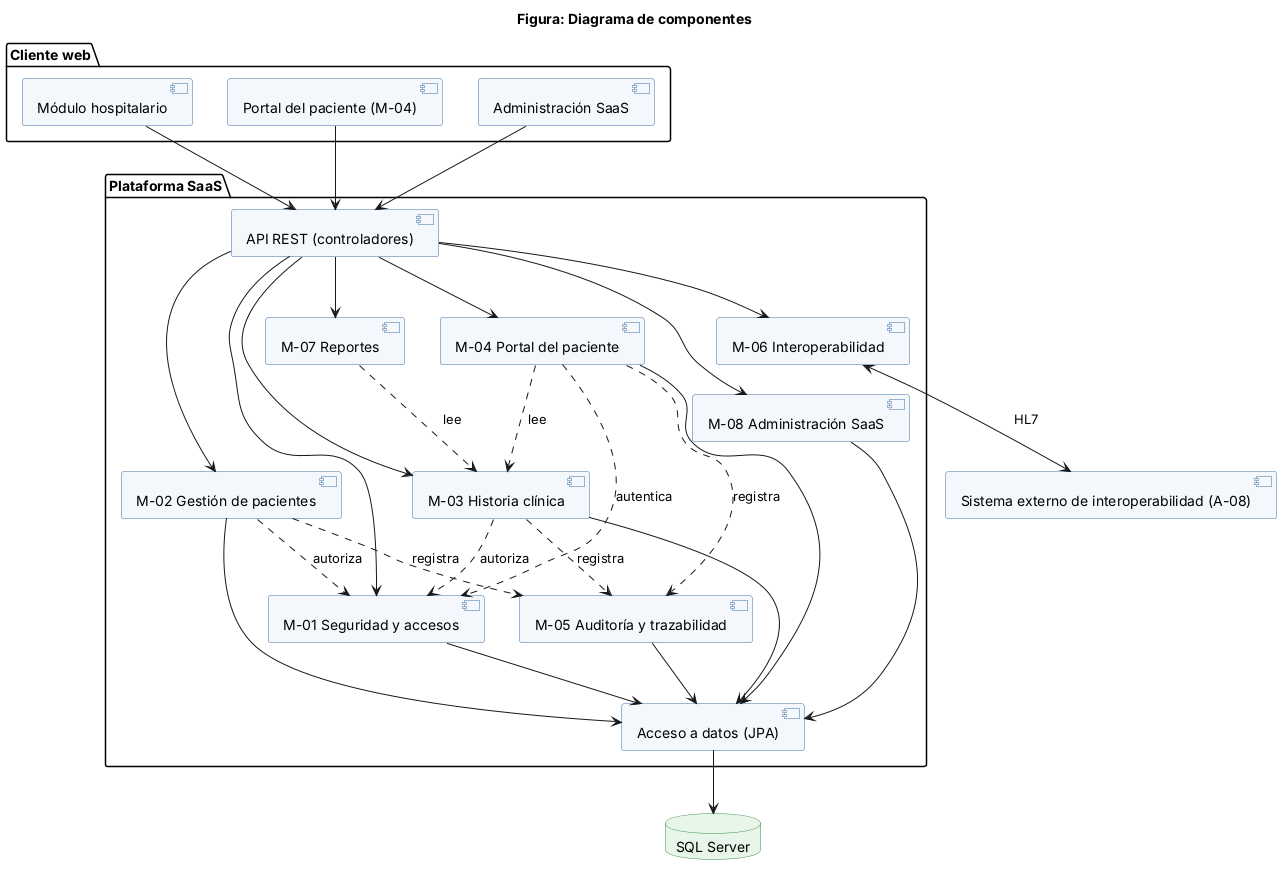

The diagram above was rendered by PlantUML. Its source (embedded in the PNG):
@startuml
title Figura: Diagrama de componentes
skinparam shadowing false
skinparam component {
  BackgroundColor #F4F8FC
  BorderColor #3B6EA5
}
skinparam database {
  BackgroundColor #E8F5E9
  BorderColor #3C8D4B
}

package "Cliente web" {
  [Módulo hospitalario] as WH
  [Portal del paciente (M-04)] as WP
  [Administración SaaS] as WA
}
package "Plataforma SaaS" {
  [API REST (controladores)] as API
  [M-01 Seguridad y accesos] as M1
  [M-02 Gestión de pacientes] as M2
  [M-03 Historia clínica] as M3
  [M-04 Portal del paciente] as M4
  [M-05 Auditoría y trazabilidad] as M5
  [M-06 Interoperabilidad] as M6
  [M-07 Reportes] as M7
  [M-08 Administración SaaS] as M8
  [Acceso a datos (JPA)] as DAL
}
database "SQL Server" as DB
[Sistema externo de interoperabilidad (A-08)] as EXT

WH --> API
WP --> API
WA --> API
API --> M1
API --> M2
API --> M3
API --> M4
API --> M6
API --> M7
API --> M8
M2 ..> M1 : autoriza
M3 ..> M1 : autoriza
M4 ..> M1 : autentica
M2 ..> M5 : registra
M3 ..> M5 : registra
M4 ..> M5 : registra
M4 ..> M3 : lee
M7 ..> M3 : lee
M2 --> DAL
M3 --> DAL
M4 --> DAL
M5 --> DAL
M1 --> DAL
M8 --> DAL
DAL --> DB
M6 <--> EXT : HL7
@enduml